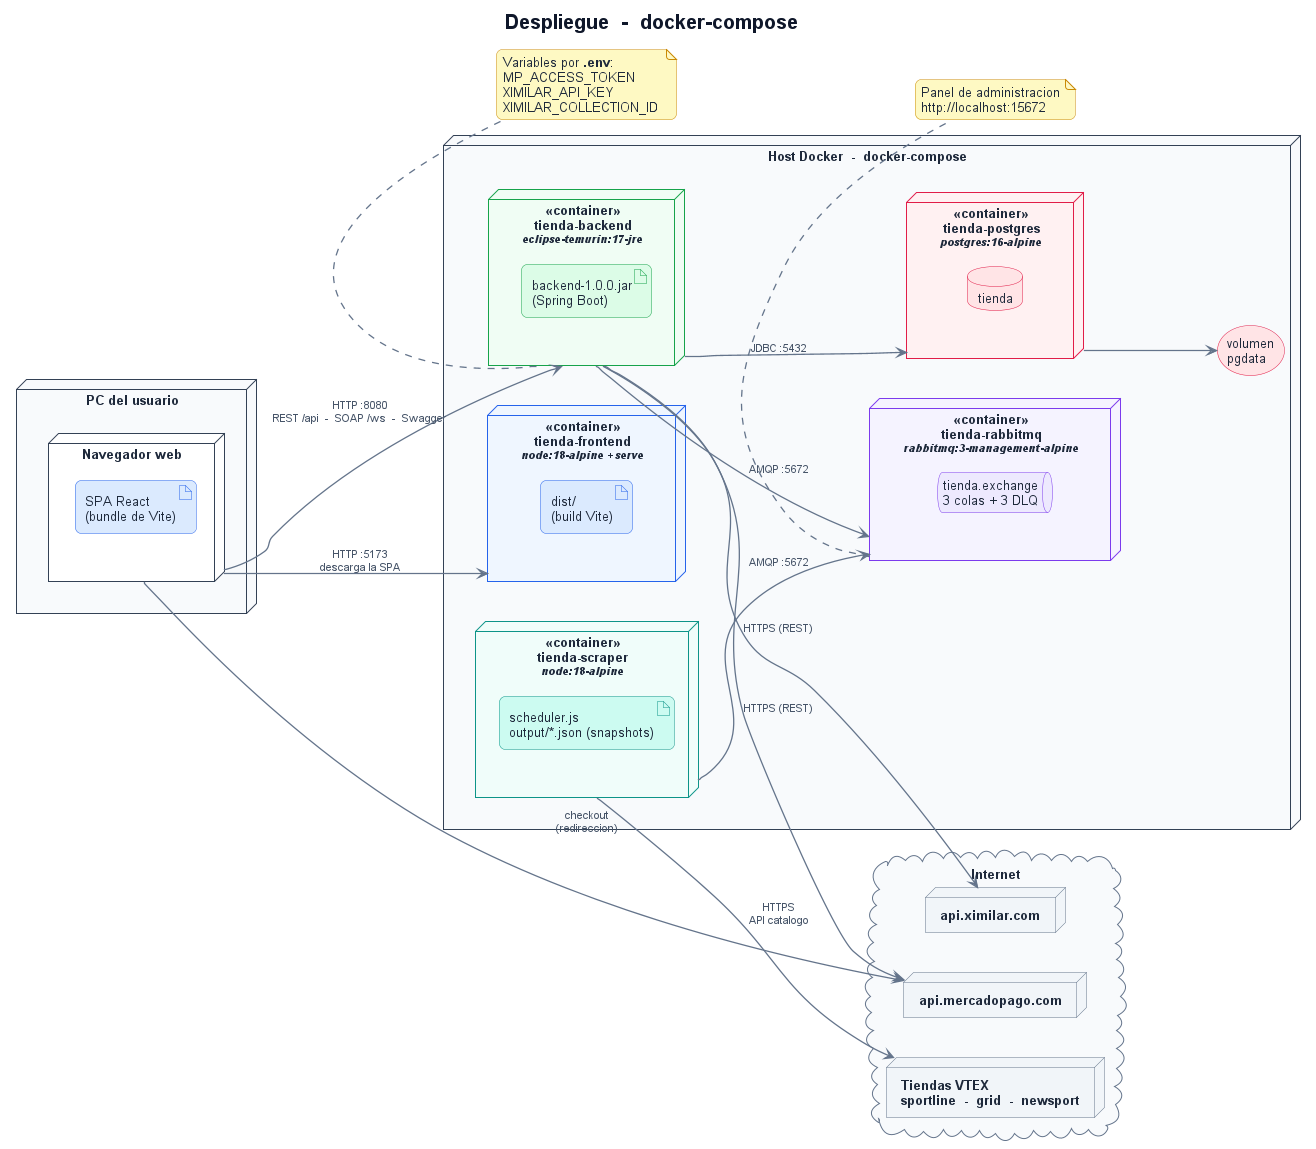

The diagram above was rendered by PlantUML. Its source (embedded in the PNG):
@startuml 06-despliegue
' ============ Tema comun KnowFit ============
skinparam backgroundColor #FFFFFF
skinparam shadowing false
skinparam roundCorner 12
skinparam defaultFontName Arial
skinparam defaultFontSize 13
skinparam defaultFontColor #1E293B
skinparam titleFontSize 20
skinparam titleFontStyle bold
skinparam titleFontColor #0F172A
skinparam ArrowColor #64748B
skinparam ArrowThickness 1.3
skinparam ArrowFontSize 11
skinparam ArrowFontColor #475569
skinparam nodeFontStyle bold
skinparam NoteBackgroundColor #FEF9C3
skinparam NoteBorderColor #CA8A04
skinparam nodesep 40
skinparam ranksep 80
left to right direction
' ============================================

title Despliegue  -  docker-compose

node "PC del usuario" as pc #F8FAFC;line:334155 {
  node "Navegador web" as nav #FFFFFF;line:334155 {
    artifact "SPA React\n(bundle de Vite)" as spa #DBEAFE;line:2563EB
  }
}

node "Host Docker  -  docker-compose" as host #F8FAFC;line:334155 {

  node "tienda-frontend\n<size:11><i>node:18-alpine + serve</i>" as cfront <<container>> #EFF6FF;line:2563EB {
    artifact "dist/\n(build Vite)" as dist #DBEAFE;line:2563EB
  }

  node "tienda-backend\n<size:11><i>eclipse-temurin:17-jre</i>" as cback <<container>> #F0FDF4;line:16A34A {
    artifact "backend-1.0.0.jar\n(Spring Boot)" as jar #DCFCE7;line:16A34A
  }

  node "tienda-scraper\n<size:11><i>node:18-alpine</i>" as cscr <<container>> #F0FDFA;line:0D9488 {
    artifact "scheduler.js\noutput/*.json (snapshots)" as scr #CCFBF1;line:0D9488
  }

  node "tienda-rabbitmq\n<size:11><i>rabbitmq:3-management-alpine</i>" as crab <<container>> #F5F3FF;line:7C3AED {
    queue "tienda.exchange\n3 colas + 3 DLQ" as colas #EDE9FE;line:7C3AED
  }

  node "tienda-postgres\n<size:11><i>postgres:16-alpine</i>" as cpg <<container>> #FFF1F2;line:E11D48 {
    database "tienda" as dbt #FFE4E6;line:E11D48
  }

  storage "volumen\npgdata" as vol #FFE4E6;line:E11D48
}

cloud "Internet" as inet #F8FAFC;line:64748B {
  node "api.mercadopago.com" as mp #F1F5F9;line:64748B
  node "api.ximilar.com" as xi #F1F5F9;line:64748B
  node "Tiendas VTEX\nsportline  -  grid  -  newsport" as vtex #F1F5F9;line:64748B
}

' --- Navegador ---
nav --> cfront : HTTP :5173\ndescarga la SPA
nav --> cback : HTTP :8080\nREST /api  -  SOAP /ws  -  Swagger
nav --> mp : checkout\n(redireccion)

' --- Contenedores internos ---
cback --> cpg : JDBC :5432
cback --> crab : AMQP :5672
cscr --> crab : AMQP :5672
cpg --> vol

' --- Salidas a Internet ---
cback --> mp : HTTPS (REST)
cback --> xi : HTTPS (REST)
cscr --> vtex : HTTPS\nAPI catalogo

note bottom of crab
  Panel de administracion
  http://localhost:15672
end note

note bottom of cback
  Variables por <b>.env</b>:
  MP_ACCESS_TOKEN
  XIMILAR_API_KEY
  XIMILAR_COLLECTION_ID 
end note
@enduml